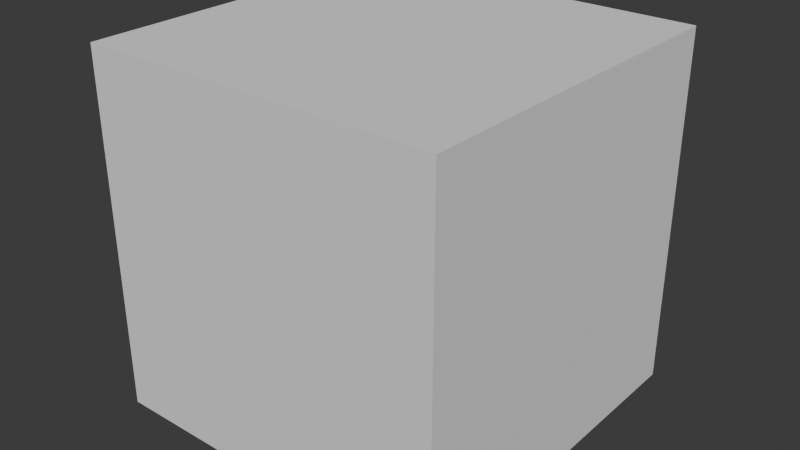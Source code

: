 # Source: blend.blend  (saved by Blender 4.2.66; exported with 4.5.12 LTS)
import bpy
from mathutils import Matrix  # noqa: F401  (used for matrix-valued properties, if any)

bpy.ops.wm.read_factory_settings(use_empty=True)
scene = bpy.context.scene
scene.name = 'Scene'

# ---- collections
col_collection = bpy.data.collections.new('Collection'); scene.collection.children.link(col_collection)

# ---- node groups
ng_nodegroup = bpy.data.node_groups.new('NodeGroup', 'GeometryNodeTree')
_s = ng_nodegroup.interface.new_socket(name='Mesh', in_out='OUTPUT', socket_type='NodeSocketGeometry')
_s = ng_nodegroup.interface.new_socket(name='Curve', in_out='OUTPUT', socket_type='NodeSocketGeometry')
_s = ng_nodegroup.interface.new_socket(name='Points', in_out='OUTPUT', socket_type='NodeSocketGeometry')
_s = ng_nodegroup.interface.new_socket(name='Volume', in_out='OUTPUT', socket_type='NodeSocketGeometry')
_s = ng_nodegroup.interface.new_socket(name='Instances', in_out='OUTPUT', socket_type='NodeSocketGeometry')
_N = ng_nodegroup.nodes; _L = ng_nodegroup.links
n0 = _N.new('NodeGroupOutput'); n0.name = '组输出'; n0.location = (495, 0)
n1 = _N.new('NodeGroupInput'); n1.name = '组输入'; n1.location = (-505, 0)
n2 = _N.new('GeometryNodeMeshCube'); n2.name = '立方体'; n2.location = (67, 531)
n3 = _N.new('GeometryNodeCurveQuadraticBezier'); n3.name = '二次型贝塞尔'; n3.location = (67, 301)
n4 = _N.new('GeometryNodeDistributePointsInVolume'); n4.name = '分布点于体积内'; n4.location = (56, -58)
n4.inputs[1].default_value = 10.0
n5 = _N.new('GeometryNodeVolumeCube'); n5.name = '体积立方体'; n5.location = (67, -226)
n6 = _N.new('GeometryNodeInstanceOnPoints'); n6.name = '实例化于点上'; n6.location = (305, -339)
n7 = _N.new('GeometryNodeMeshCube'); n7.name = '立方体.001'; n7.location = (-305, -531)
n7.inputs[0].default_value = (0.1, 0.1, 0.1)
_L.new(n7.outputs[0], n6.inputs[2])
_L.new(n4.outputs[0], n6.inputs[0])
_L.new(n5.outputs[0], n4.inputs[0])
_L.new(n2.outputs[0], n0.inputs[0])
_L.new(n3.outputs[0], n0.inputs[1])
_L.new(n4.outputs[0], n0.inputs[2])
_L.new(n5.outputs[0], n0.inputs[3])
_L.new(n6.outputs[0], n0.inputs[4])
n0.is_active_output = True
ng_012 = bpy.data.node_groups.new('几何节点.012', 'GeometryNodeTree')
_s = ng_012.interface.new_socket(name='几何数据', in_out='OUTPUT', socket_type='NodeSocketGeometry')
_s = ng_012.interface.new_socket(name='几何数据', in_out='INPUT', socket_type='NodeSocketGeometry')
ng_012.is_modifier = True
_N = ng_012.nodes; _L = ng_012.links
n0 = _N.new('NodeGroupOutput'); n0.name = '组输出'; n0.location = (81, 10)
n1 = _N.new('GeometryNodeJoinGeometry'); n1.name = '合并几何'; n1.location = (-365, -50)
n1.hide = True
n2 = _N.new('GeometryNodeGroup'); n2.name = '群组'; n2.location = (-579, 16)
n2.node_tree = ng_nodegroup
n3 = _N.new('GeometryNodeSeparateComponents'); n3.name = '分离元素'; n3.location = (-134, 12)
_L.new(n2.outputs[1], n1.inputs[0])
_L.new(n2.outputs[0], n1.inputs[0])
_L.new(n2.outputs[2], n1.inputs[0])
_L.new(n2.outputs[3], n1.inputs[0])
_L.new(n2.outputs[4], n1.inputs[0])
_L.new(n1.outputs[0], n3.inputs[0])
_L.new(n3.outputs[0], n0.inputs[0])
n0.is_active_output = True

# ---- world
world_world = bpy.data.worlds.new('World'); scene.world = world_world
world_world.use_nodes = True; world_world.node_tree.nodes.clear()
_N = world_world.node_tree.nodes; _L = world_world.node_tree.links
n0 = _N.new('ShaderNodeOutputWorld'); n0.name = 'World Output'; n0.location = (300, 300)
n1 = _N.new('ShaderNodeBackground'); n1.name = 'Background'; n1.location = (10, 300)
n1.inputs[0].default_value = (0.05088, 0.05088, 0.05088, 1.0)
_L.new(n1.outputs[0], n0.inputs[0])
n0.is_active_output = True
world_world.color = (0.05088, 0.05088, 0.05088)
world_world.sun_shadow_jitter_overblur = 0.0

# ---- meshes
me_003 = bpy.data.meshes.new('平面.003')
me_003.from_pydata([(-1.0, -1.0, 0.0), (1.0, -1.0, 0.0), (-1.0, 1.0, 0.0), (1.0, 1.0, 0.0)], [], [(0, 1, 3, 2)])
_uv = me_003.uv_layers.new(name='UV 贴图')
_uv.uv.foreach_set('vector', [0.0, 0.0, 1.0, 0.0, 1.0, 1.0, 0.0, 1.0])
me_003.update()

# ---- objects
ob_001 = bpy.data.objects.new('平面.001', me_003)

# ---- transforms, parenting, visibility, modifiers, constraints
ob_001.location = (0.0, 0.0, 0.0)
_m = ob_001.modifiers.new('几何节点', 'NODES')
_m.node_group = ng_012

# ---- collection membership
col_collection.objects.link(ob_001)

# ---- scene / render settings (as saved in the file)
scene.frame_start = 1; scene.frame_end = 250; scene.frame_set(1)
scene.render.engine = 'BLENDER_EEVEE_NEXT'
bpy.context.view_layer.update()

# ---- added for rendering (the .blend has no active camera and no usable light): camera, sun
cam_auto = bpy.data.cameras.new('AutoCamera')
cam_auto.lens = 50.0
cam_auto.sensor_width = 36.0
cam_auto.clip_end = 1000.0
ob_auto_camera = bpy.data.objects.new('AutoCamera', cam_auto)
scene.collection.objects.link(ob_auto_camera)
ob_auto_camera.location = (1.60254, -1.92304, 1.28203)
ob_auto_camera.rotation_euler = (1.09748, -7.21219e-08, 0.694738)
scene.camera = ob_auto_camera
light_auto_sun = bpy.data.lights.new('AutoSun', 'SUN')
light_auto_sun.energy = 3.0
light_auto_sun.angle = 0.0523599
ob_auto_sun = bpy.data.objects.new('AutoSun', light_auto_sun)
scene.collection.objects.link(ob_auto_sun)
ob_auto_sun.rotation_euler = (0.872665, 0.174533, 0.523599)
bpy.context.view_layer.update()
